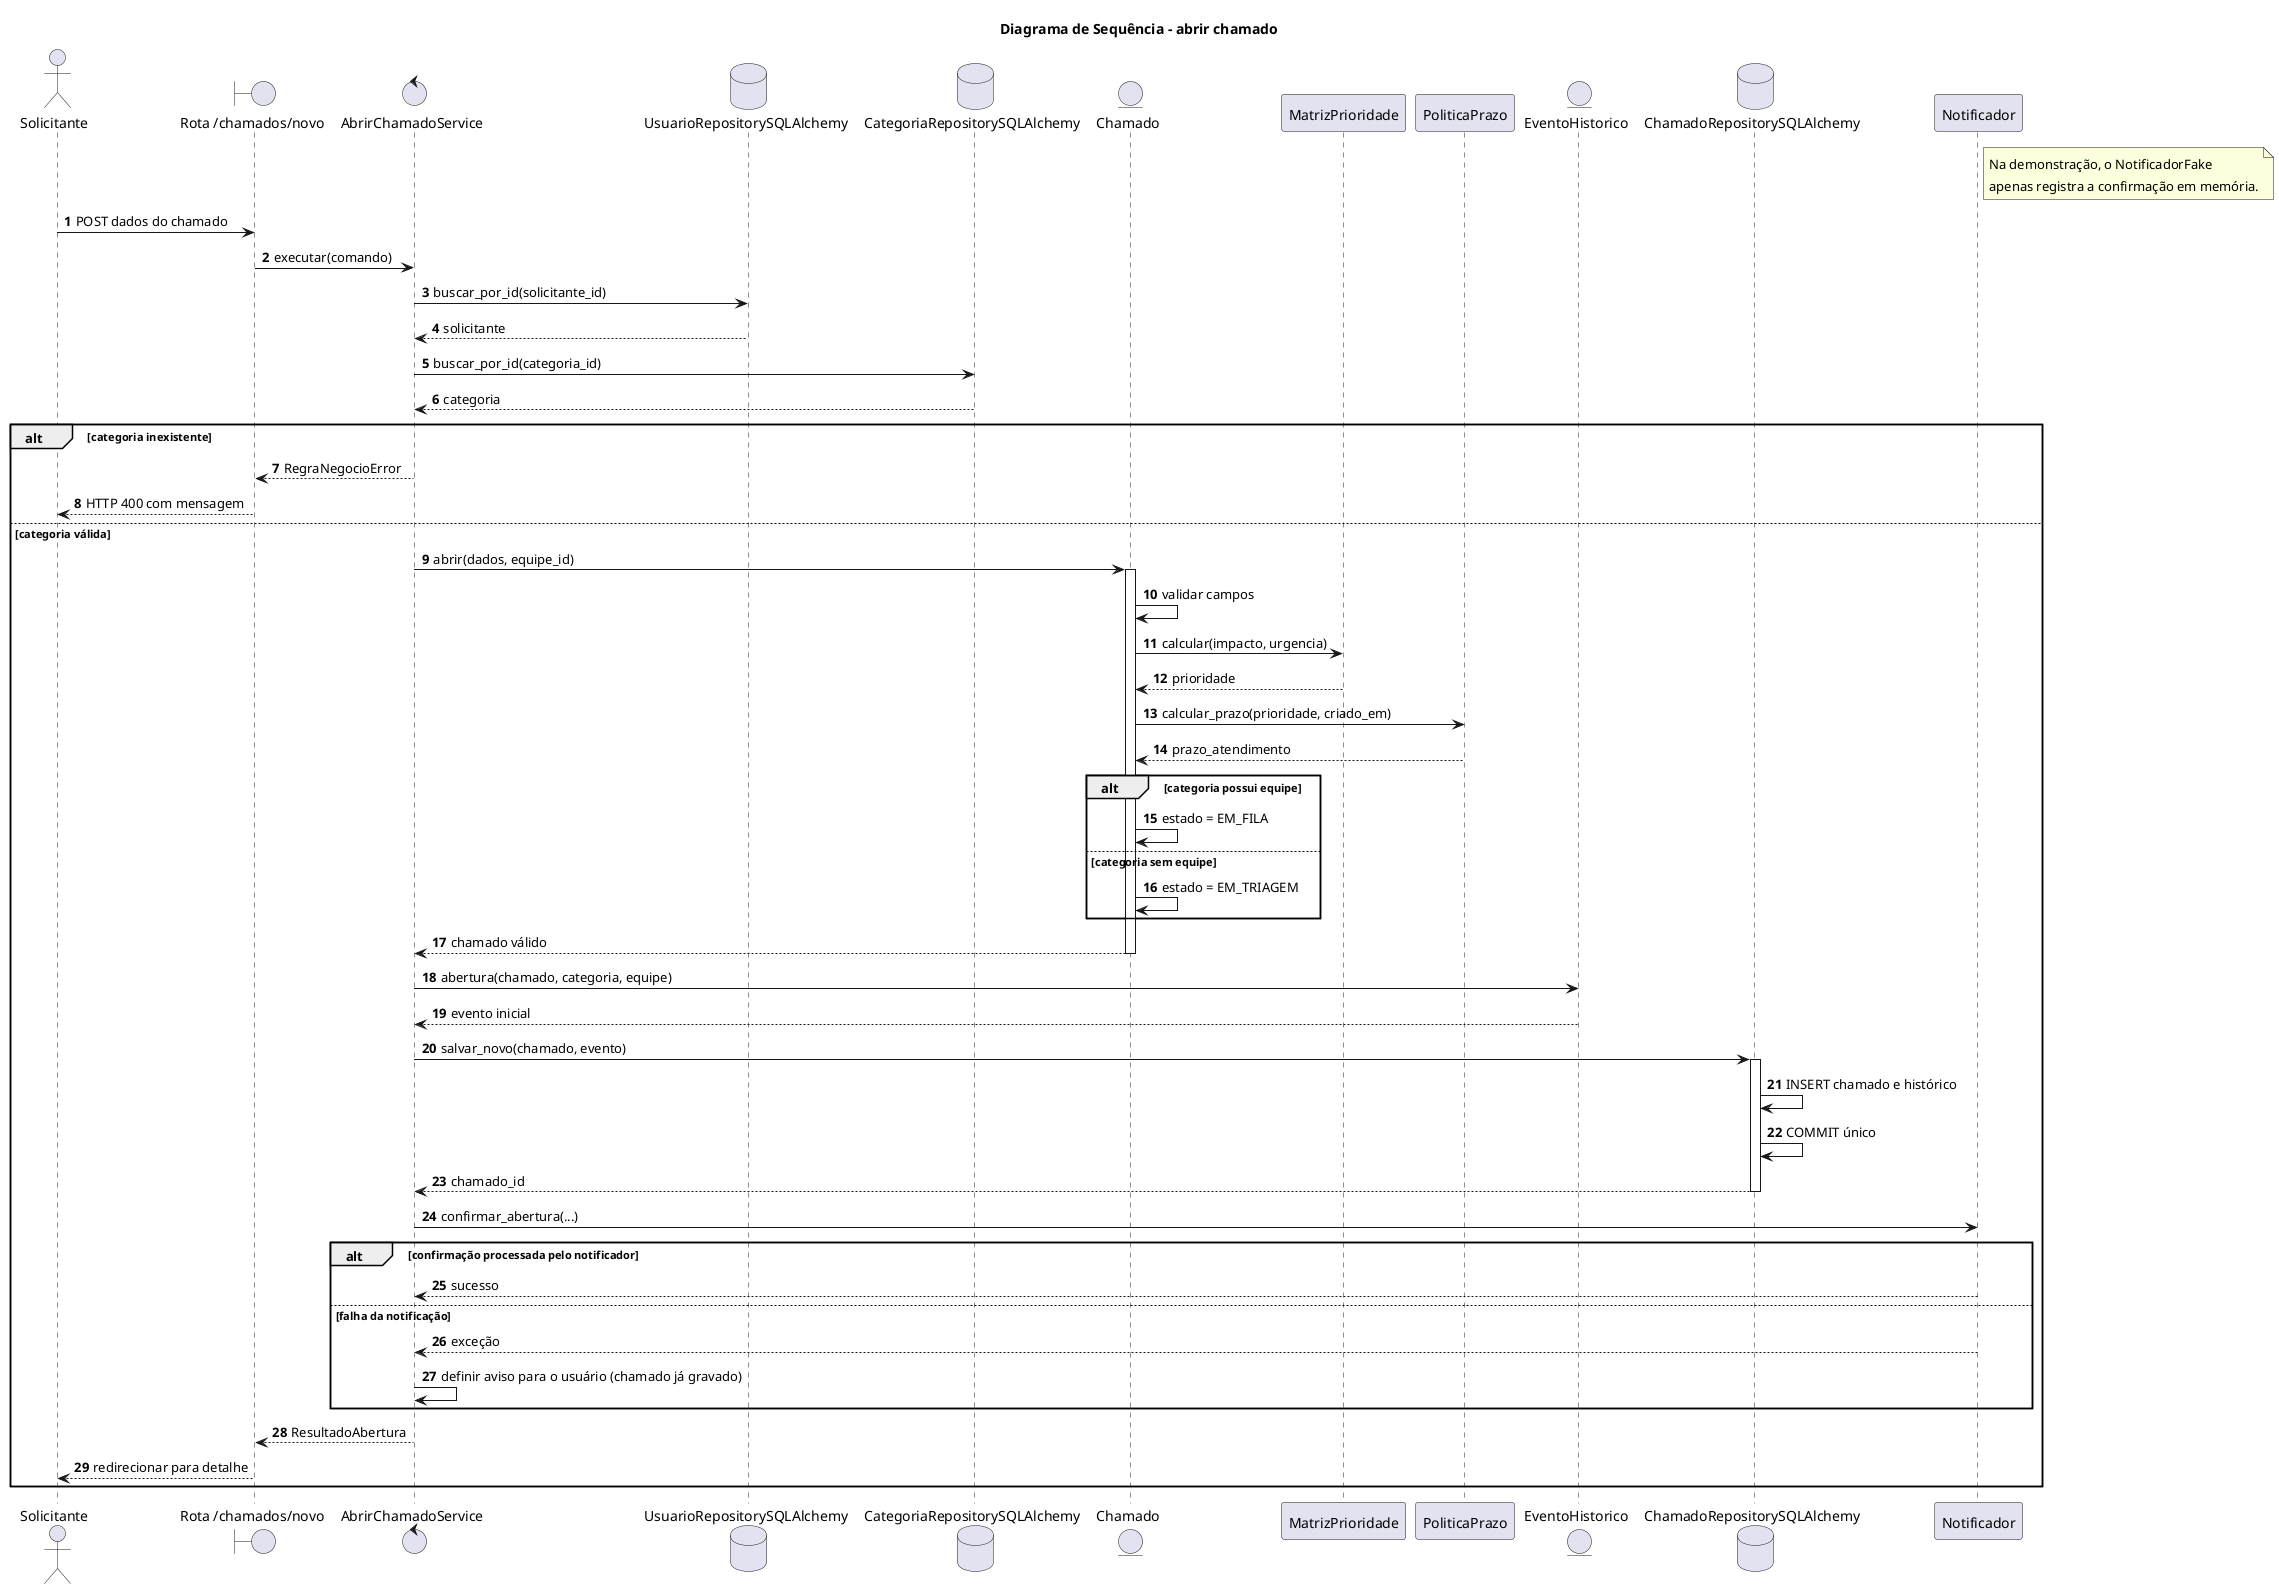

The diagram above was rendered by PlantUML. Its source (embedded in the PNG):
@startuml
title Diagrama de Sequência - abrir chamado
autonumber

actor Solicitante
boundary "Rota /chamados/novo" as Rota
control AbrirChamadoService as Service
database UsuarioRepositorySQLAlchemy as UserRepo
database CategoriaRepositorySQLAlchemy as CatRepo
entity Chamado
participant MatrizPrioridade as Matriz
participant PoliticaPrazo as Prazo
entity EventoHistorico
database ChamadoRepositorySQLAlchemy as ChamadoRepo
participant Notificador as Notificador

note right of Notificador
  Na demonstração, o NotificadorFake
  apenas registra a confirmação em memória.
end note

Solicitante -> Rota: POST dados do chamado
Rota -> Service: executar(comando)
Service -> UserRepo: buscar_por_id(solicitante_id)
UserRepo --> Service: solicitante
Service -> CatRepo: buscar_por_id(categoria_id)
CatRepo --> Service: categoria

alt categoria inexistente
  Service --> Rota: RegraNegocioError
  Rota --> Solicitante: HTTP 400 com mensagem
else categoria válida
  Service -> Chamado: abrir(dados, equipe_id)
  activate Chamado
  Chamado -> Chamado: validar campos
  Chamado -> Matriz: calcular(impacto, urgencia)
  Matriz --> Chamado: prioridade
  Chamado -> Prazo: calcular_prazo(prioridade, criado_em)
  Prazo --> Chamado: prazo_atendimento
  alt categoria possui equipe
    Chamado -> Chamado: estado = EM_FILA
  else categoria sem equipe
    Chamado -> Chamado: estado = EM_TRIAGEM
  end
  Chamado --> Service: chamado válido
  deactivate Chamado

  Service -> EventoHistorico: abertura(chamado, categoria, equipe)
  EventoHistorico --> Service: evento inicial
  Service -> ChamadoRepo: salvar_novo(chamado, evento)
  activate ChamadoRepo
  ChamadoRepo -> ChamadoRepo: INSERT chamado e histórico
  ChamadoRepo -> ChamadoRepo: COMMIT único
  ChamadoRepo --> Service: chamado_id
  deactivate ChamadoRepo

  Service -> Notificador: confirmar_abertura(...)
  alt confirmação processada pelo notificador
    Notificador --> Service: sucesso
  else falha da notificação
    Notificador --> Service: exceção
    Service -> Service: definir aviso para o usuário (chamado já gravado)
  end
  Service --> Rota: ResultadoAbertura
  Rota --> Solicitante: redirecionar para detalhe
end
@enduml